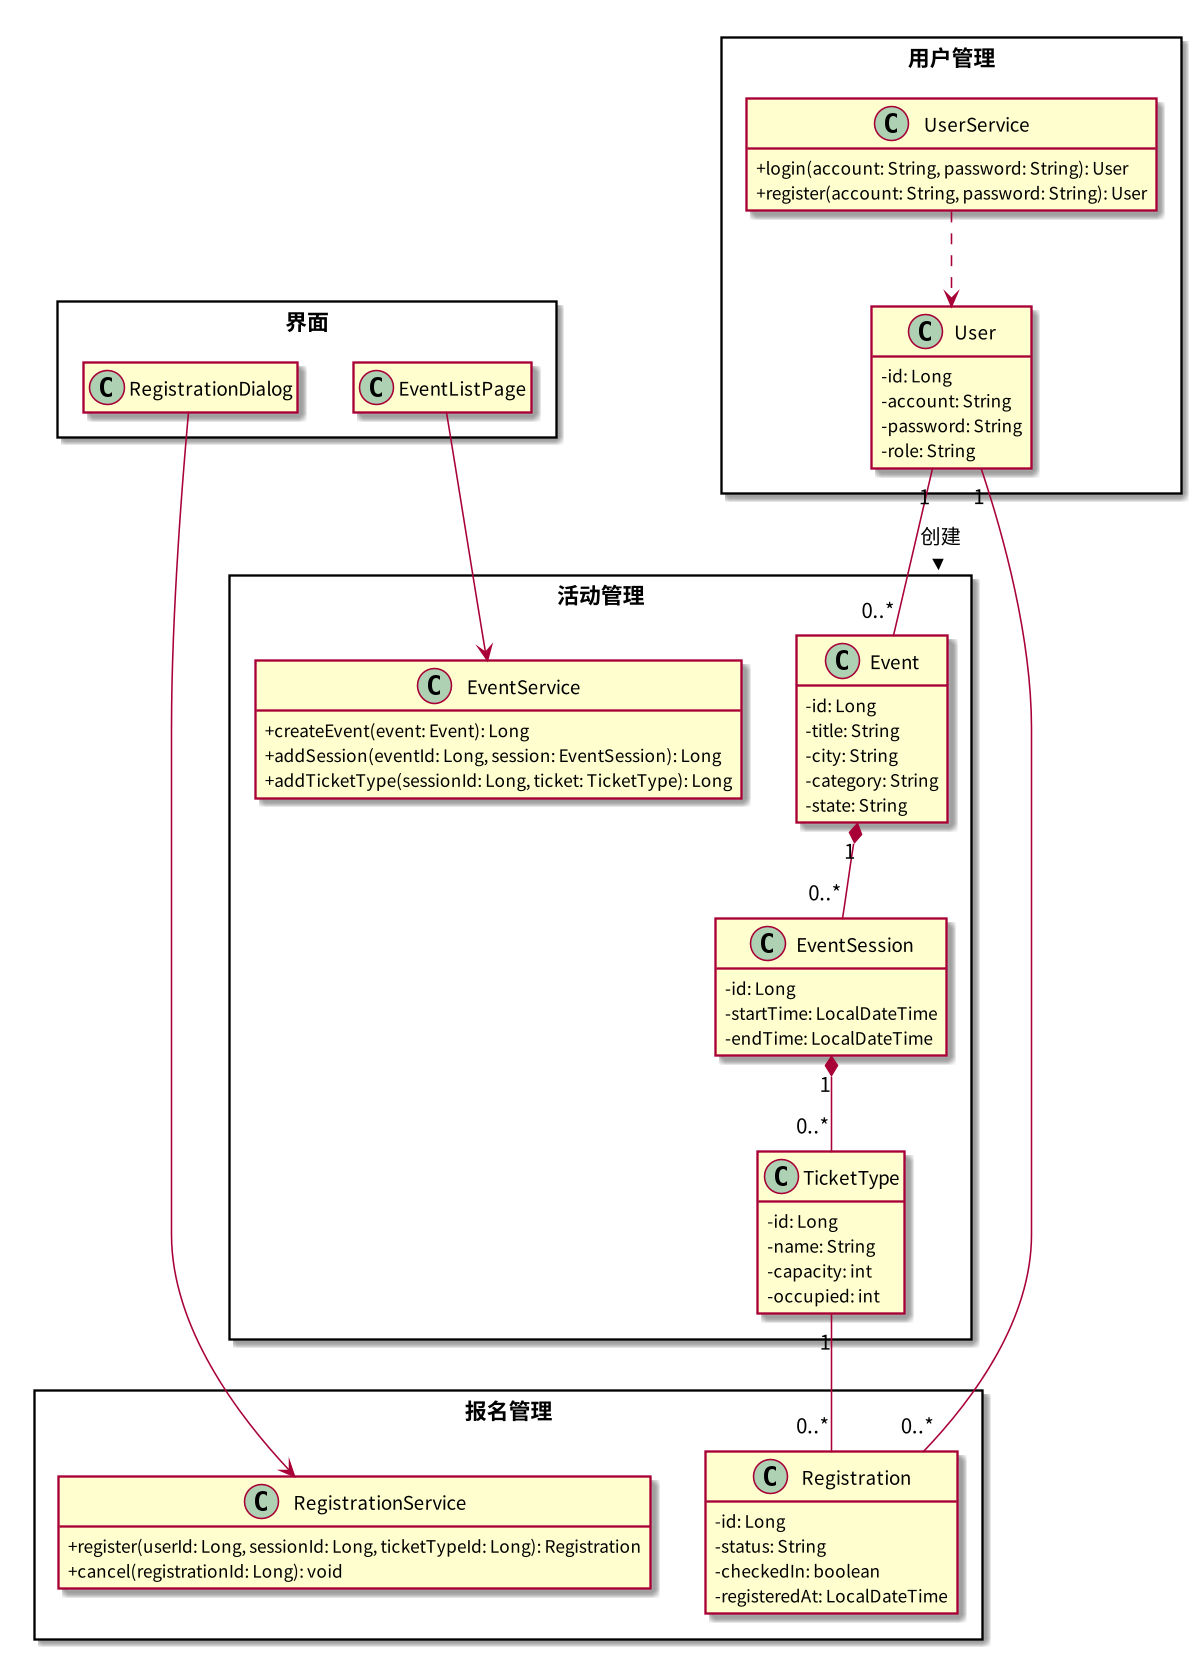

The diagram above was rendered by PlantUML. Its source (embedded in the PNG):
@startuml
skinparamlocked dpi 150
skinparam defaultFontName "Noto Sans CJK SC"
skinparam classAttributeIconSize 0
skinparam packageStyle rectangle
hide empty members

package "用户管理" {
  class User {
    - id: Long
    - account: String
    - password: String
    - role: String
  }
  class UserService {
    + login(account: String, password: String): User
    + register(account: String, password: String): User
  }
}

package "活动管理" {
  class Event {
    - id: Long
    - title: String
    - city: String
    - category: String
    - state: String
  }
  class EventSession {
    - id: Long
    - startTime: LocalDateTime
    - endTime: LocalDateTime
  }
  class TicketType {
    - id: Long
    - name: String
    - capacity: int
    - occupied: int
  }
  class EventService {
    + createEvent(event: Event): Long
    + addSession(eventId: Long, session: EventSession): Long
    + addTicketType(sessionId: Long, ticket: TicketType): Long
  }
}

package "报名管理" {
  class Registration {
    - id: Long
    - status: String
    - checkedIn: boolean
    - registeredAt: LocalDateTime
  }
  class RegistrationService {
    + register(userId: Long, sessionId: Long, ticketTypeId: Long): Registration
    + cancel(registrationId: Long): void
  }
}

package "界面" {
  class EventListPage
  class RegistrationDialog
}

User "1" -- "0..*" Event : 创建 >
Event "1" *-- "0..*" EventSession
EventSession "1" *-- "0..*" TicketType
TicketType "1" -- "0..*" Registration
User "1" -- "0..*" Registration
EventListPage --> EventService
RegistrationDialog --> RegistrationService
UserService ..> User
@enduml